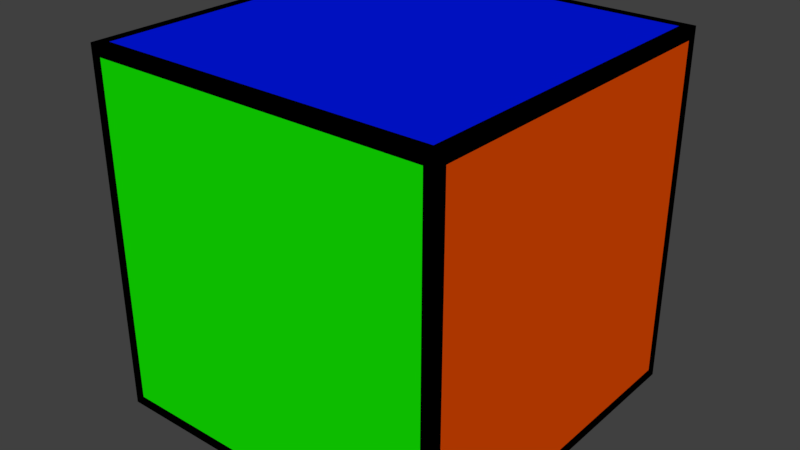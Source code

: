 # Source: cubie2.blend  (saved by Blender 2.77.0; exported with 4.5.12 LTS)
import bpy
from mathutils import Matrix  # noqa: F401  (used for matrix-valued properties, if any)

bpy.ops.wm.read_factory_settings(use_empty=True)
scene = bpy.context.scene
scene.name = 'Scene'

# ---- collections
col_collection_1 = bpy.data.collections.new('Collection 1'); scene.collection.children.link(col_collection_1)

# ---- materials (node trees are filled in below, after node groups)
mat_material = bpy.data.materials.new('Material')
mat_material.alpha_threshold = 0.0
mat_material.use_transparent_shadow = False
mat_material.diffuse_color = (0.0, 0.0, 0.0, 1.0)
mat_material.roughness = 0.5
mat_material.line_color = (0.0, 0.0, 0.0, 1.0)
mat_material_001 = bpy.data.materials.new('Material.001')
mat_material_001.alpha_threshold = 0.0
mat_material_001.use_transparent_shadow = False
mat_material_001.diffuse_color = (0.8, 0.7025, 0.0, 1.0)
mat_material_001.roughness = 0.5
mat_material_002 = bpy.data.materials.new('Material.002')
mat_material_002.alpha_threshold = 0.0
mat_material_002.use_transparent_shadow = False
mat_material_002.diffuse_color = (0.8, 0.0, 0.003228, 1.0)
mat_material_002.roughness = 0.5
mat_material_003 = bpy.data.materials.new('Material.003')
mat_material_003.alpha_threshold = 0.0
mat_material_003.use_transparent_shadow = False
mat_material_003.diffuse_color = (0.0, 0.008689, 0.8, 1.0)
mat_material_003.roughness = 0.5
mat_material_004 = bpy.data.materials.new('Material.004')
mat_material_004.alpha_threshold = 0.0
mat_material_004.use_transparent_shadow = False
mat_material_004.diffuse_color = (0.00632, 0.8, 0.0, 1.0)
mat_material_004.roughness = 0.5
mat_material_005 = bpy.data.materials.new('Material.005')
mat_material_005.alpha_threshold = 0.0
mat_material_005.use_transparent_shadow = False
mat_material_005.diffuse_color = (0.8, 0.07333, 0.0, 1.0)
mat_material_005.roughness = 0.5
mat_material_006 = bpy.data.materials.new('Material.006')
mat_material_006.alpha_threshold = 0.0
mat_material_006.use_transparent_shadow = False
mat_material_006.diffuse_color = (0.8, 0.0, 0.5812, 1.0)
mat_material_006.roughness = 0.5

# ---- material node trees

# ---- world
world_world = bpy.data.worlds.new('World'); scene.world = world_world
world_world.color = (0.05088, 0.05088, 0.05088)
world_world.use_sun_shadow = False
world_world.sun_shadow_jitter_overblur = 0.0
world_world.cycles.sampling_method = 'MANUAL'

# ---- meshes
me_cube_006 = bpy.data.meshes.new('Cube.006')
me_cube_006.from_pydata([(0.9405, 0.9405, -1.0), (0.9405, -0.9405, -1.0), (-0.9405, -0.9405, -1.0), (-0.9405, 0.9405, -1.0)], [], [(0, 1, 2, 3)])
me_cube_006.polygons.foreach_set('material_index', [6])
_uv = me_cube_006.uv_layers.new(name='UVMap')
_uv.uv.foreach_set('vector', [0.3333, 1.0, 3.169e-08, 1.0, 0.0, 0.6667, 0.3333, 0.6667])
me_cube_006.materials.append(mat_material)
me_cube_006.materials.append(mat_material_001)
me_cube_006.materials.append(mat_material_002)
me_cube_006.materials.append(mat_material_003)
me_cube_006.materials.append(mat_material_004)
me_cube_006.materials.append(mat_material_005)
me_cube_006.materials.append(mat_material_006)
me_cube_006.use_remesh_preserve_volume = False
me_cube_006.use_remesh_preserve_attributes = False
me_cube_006.use_mirror_vertex_groups = False
me_cube_006.update()
me_cube_005 = bpy.data.meshes.new('Cube.005')
me_cube_005.from_pydata([(-1.0, -0.9405, -0.9405), (-1.0, -0.9405, 0.9405), (-1.0, 0.9405, 0.9405), (-1.0, 0.9405, -0.9405)], [], [(0, 1, 2, 3)])
me_cube_005.polygons.foreach_set('material_index', [2])
_uv = me_cube_005.uv_layers.new(name='UVMap')
_uv.uv.foreach_set('vector', [0.6667, 0.3333, 1.0, 0.3333, 1.0, 0.6667, 0.6667, 0.6667])
me_cube_005.materials.append(mat_material)
me_cube_005.materials.append(mat_material_001)
me_cube_005.materials.append(mat_material_002)
me_cube_005.materials.append(mat_material_003)
me_cube_005.materials.append(mat_material_004)
me_cube_005.materials.append(mat_material_005)
me_cube_005.materials.append(mat_material_006)
me_cube_005.use_remesh_preserve_volume = False
me_cube_005.use_remesh_preserve_attributes = False
me_cube_005.use_mirror_vertex_groups = False
me_cube_005.update()
me_cube_004 = bpy.data.meshes.new('Cube.004')
me_cube_004.from_pydata([(0.9405, 1.0, 0.9405), (0.9405, 1.0, -0.9405), (-0.9405, 1.0, -0.9405), (-0.9405, 1.0, 0.9405)], [], [(0, 1, 2, 3)])
me_cube_004.polygons.foreach_set('material_index', [1])
_uv = me_cube_004.uv_layers.new(name='UVMap')
_uv.uv.foreach_set('vector', [0.0, 0.3333, 0.3333, 0.3333, 0.3333, 0.6667, 3.169e-08, 0.6667])
me_cube_004.materials.append(mat_material)
me_cube_004.materials.append(mat_material_001)
me_cube_004.materials.append(mat_material_002)
me_cube_004.materials.append(mat_material_003)
me_cube_004.materials.append(mat_material_004)
me_cube_004.materials.append(mat_material_005)
me_cube_004.materials.append(mat_material_006)
me_cube_004.use_remesh_preserve_volume = False
me_cube_004.use_remesh_preserve_attributes = False
me_cube_004.use_mirror_vertex_groups = False
me_cube_004.update()
me_cube_003 = bpy.data.meshes.new('Cube.003')
me_cube_003.from_pydata([(0.9405, 0.9405, 1.0), (-0.9405, 0.9405, 1.0), (-0.9405, -0.9405, 1.0), (0.9405, -0.9405, 1.0)], [], [(0, 1, 2, 3)])
me_cube_003.polygons.foreach_set('material_index', [3])
_uv = me_cube_003.uv_layers.new(name='UVMap')
_uv.uv.foreach_set('vector', [0.3333, 0.3333, 0.3333, 0.0, 0.6667, 7.394e-08, 0.6667, 0.3333])
me_cube_003.materials.append(mat_material)
me_cube_003.materials.append(mat_material_001)
me_cube_003.materials.append(mat_material_002)
me_cube_003.materials.append(mat_material_003)
me_cube_003.materials.append(mat_material_004)
me_cube_003.materials.append(mat_material_005)
me_cube_003.materials.append(mat_material_006)
me_cube_003.use_remesh_preserve_volume = False
me_cube_003.use_remesh_preserve_attributes = False
me_cube_003.use_mirror_vertex_groups = False
me_cube_003.update()
me_cube_002 = bpy.data.meshes.new('Cube.002')
me_cube_002.from_pydata([(1.0, 0.9405, -0.9405), (1.0, 0.9405, 0.9405), (1.0, -0.9405, 0.9405), (1.0, -0.9405, -0.9405)], [], [(0, 1, 2, 3)])
me_cube_002.polygons.foreach_set('material_index', [5])
_uv = me_cube_002.uv_layers.new(name='UVMap')
_uv.uv.foreach_set('vector', [0.3333, 1.056e-08, 0.3333, 0.3333, 0.0, 0.3333, 1.056e-07, 0.0])
me_cube_002.materials.append(mat_material)
me_cube_002.materials.append(mat_material_001)
me_cube_002.materials.append(mat_material_002)
me_cube_002.materials.append(mat_material_003)
me_cube_002.materials.append(mat_material_004)
me_cube_002.materials.append(mat_material_005)
me_cube_002.materials.append(mat_material_006)
me_cube_002.use_remesh_preserve_volume = False
me_cube_002.use_remesh_preserve_attributes = False
me_cube_002.use_mirror_vertex_groups = False
me_cube_002.update()
me_cube_001 = bpy.data.meshes.new('Cube.001')
me_cube_001.from_pydata([(0.9405, -1.0, -0.9405), (0.9405, -1.0, 0.9405), (-0.9405, -1.0, 0.9405), (-0.9405, -1.0, -0.9405)], [], [(0, 1, 2, 3)])
me_cube_001.polygons.foreach_set('material_index', [4])
_uv = me_cube_001.uv_layers.new(name='UVMap')
_uv.uv.foreach_set('vector', [0.6667, 0.0, 1.0, 9.506e-08, 1.0, 0.3333, 0.6667, 0.3333])
me_cube_001.materials.append(mat_material)
me_cube_001.materials.append(mat_material_001)
me_cube_001.materials.append(mat_material_002)
me_cube_001.materials.append(mat_material_003)
me_cube_001.materials.append(mat_material_004)
me_cube_001.materials.append(mat_material_005)
me_cube_001.materials.append(mat_material_006)
me_cube_001.use_remesh_preserve_volume = False
me_cube_001.use_remesh_preserve_attributes = False
me_cube_001.use_mirror_vertex_groups = False
me_cube_001.update()
me_cube = bpy.data.meshes.new('Cube')
me_cube.from_pydata([(1.0, 1.0, -1.0), (1.0, -1.0, -1.0), (-1.0, -1.0, -1.0), (-1.0, 1.0, -1.0), (1.0, 1.0, 1.0), (1.0, -1.0, 1.0), (-1.0, -1.0, 1.0), (-1.0, 1.0, 1.0), (1.0, 1.0, -1.0), (1.0, -1.0, -1.0), (1.0, 1.0, 1.0), (1.0, -1.0, 1.0), (0.9405, 0.9405, -1.0), (0.9405, -0.9405, -1.0), (-0.9405, -0.9405, -1.0), (-0.9405, 0.9405, -1.0), (0.9405, 0.9405, 1.0), (-0.9405, 0.9405, 1.0), (-0.9405, -0.9405, 1.0), (0.9405, -0.9405, 1.0), (0.9405, -1.0, -0.9405), (0.9405, -1.0, 0.9405), (-0.9405, -1.0, 0.9405), (-0.9405, -1.0, -0.9405), (-1.0, -0.9405, -0.9405), (-1.0, -0.9405, 0.9405), (-1.0, 0.9405, 0.9405), (-1.0, 0.9405, -0.9405), (0.9405, 1.0, 0.9405), (0.9405, 1.0, -0.9405), (-0.9405, 1.0, -0.9405), (-0.9405, 1.0, 0.9405), (1.0, 0.9405, -0.9405), (1.0, 0.9405, 0.9405), (1.0, -0.9405, 0.9405), (1.0, -0.9405, -0.9405), (1.0, -1.0, -1.0), (1.0, 1.0, -1.0), (-1.0, -1.0, -1.0), (-1.0, 1.0, -1.0), (-1.0, 1.0, 1.0), (1.0, 1.0, 1.0), (-1.0, -1.0, 1.0), (1.0, -1.0, 1.0), (1.0, -1.0, 1.0), (1.0, -1.0, -1.0), (-1.0, -1.0, 1.0), (-1.0, -1.0, -1.0), (-1.0, -1.0, 1.0), (-1.0, -1.0, -1.0), (-1.0, 1.0, 1.0), (-1.0, 1.0, -1.0), (1.0, 1.0, -1.0), (1.0, 1.0, 1.0), (-1.0, 1.0, -1.0), (-1.0, 1.0, 1.0), (1.0, 1.0, 1.0), (1.0, 1.0, -1.0), (1.0, -1.0, 1.0), (1.0, -1.0, -1.0), (0.9505, -0.9505, -1.0), (0.9505, 0.9505, -1.0), (-0.9505, -0.9505, -1.0), (-0.9505, 0.9505, -1.0), (-0.9505, 0.9505, 1.0), (0.9505, 0.9505, 1.0), (-0.9505, -0.9505, 1.0), (0.9505, -0.9505, 1.0), (0.9505, -1.0, 0.9505), (0.9505, -1.0, -0.9505), (-0.9505, -1.0, 0.9505), (-0.9505, -1.0, -0.9505), (-1.0, -0.9505, 0.9505), (-1.0, -0.9505, -0.9505), (-1.0, 0.9505, 0.9505), (-1.0, 0.9505, -0.9505), (0.9505, 1.0, -0.9505), (0.9505, 1.0, 0.9505), (-0.9505, 1.0, -0.9505), (-0.9505, 1.0, 0.9505), (1.0, 0.9505, 0.9505), (1.0, 0.9505, -0.9505), (1.0, -0.9505, 0.9505), (1.0, -0.9505, -0.9505)], [], [(5, 1, 9, 11), (0, 4, 10, 8), (1, 0, 8, 9), (4, 5, 11, 10), (1, 36, 37, 0), (2, 38, 36, 1), (3, 39, 38, 2), (0, 37, 39, 3), (7, 40, 41, 4), (6, 42, 40, 7), (5, 43, 42, 6), (4, 41, 43, 5), (5, 44, 45, 1), (6, 46, 44, 5), (2, 47, 46, 6), (1, 45, 47, 2), (6, 48, 49, 2), (7, 50, 48, 6), (3, 51, 50, 7), (2, 49, 51, 3), (0, 52, 53, 4), (3, 54, 52, 0), (7, 55, 54, 3), (4, 53, 55, 7), (10, 56, 57, 8), (11, 58, 56, 10), (9, 59, 58, 11), (8, 57, 59, 9), (60, 61, 37, 36), (62, 60, 36, 38), (63, 62, 38, 39), (61, 63, 39, 37), (64, 65, 41, 40), (66, 64, 40, 42), (67, 66, 42, 43), (65, 67, 43, 41), (68, 69, 45, 44), (70, 68, 44, 46), (71, 70, 46, 47), (69, 71, 47, 45), (72, 73, 49, 48), (74, 72, 48, 50), (75, 74, 50, 51), (73, 75, 51, 49), (76, 77, 53, 52), (78, 76, 52, 54), (79, 78, 54, 55), (77, 79, 55, 53), (80, 81, 57, 56), (82, 80, 56, 58), (83, 82, 58, 59), (81, 83, 59, 57), (13, 12, 61, 60), (14, 13, 60, 62), (15, 14, 62, 63), (12, 15, 63, 61), (17, 16, 65, 64), (18, 17, 64, 66), (19, 18, 66, 67), (16, 19, 67, 65), (21, 20, 69, 68), (22, 21, 68, 70), (23, 22, 70, 71), (20, 23, 71, 69), (25, 24, 73, 72), (26, 25, 72, 74), (27, 26, 74, 75), (24, 27, 75, 73), (29, 28, 77, 76), (30, 29, 76, 78), (31, 30, 78, 79), (28, 31, 79, 77), (33, 32, 81, 80), (34, 33, 80, 82), (35, 34, 82, 83), (32, 35, 83, 81)])
_uv = me_cube.uv_layers.new(name='UVMap')
_uv.uv.foreach_set('vector', [0.0, 0.0, 1.0, 0.0, 1.0, 1.0, 0.0, 1.0, 0.0, 0.0, 1.0, 0.0, 1.0, 1.0, 0.0, 1.0, 0.0, 0.0, 1.0, 0.0, 1.0, 1.0, 0.0, 1.0, 0.0, 0.0, 1.0, 0.0, 1.0, 1.0, 0.0, 1.0, 0.0, 0.0, 1.0, 0.0, 1.0, 1.0, 0.0, 1.0, 0.0, 0.0, 1.0, 0.0, 1.0, 1.0, 0.0, 1.0, 0.0, 0.0, 1.0, 0.0, 1.0, 1.0, 0.0, 1.0, 0.0, 0.0, 1.0, 0.0, 1.0, 1.0, 0.0, 1.0, 0.0, 0.0, 1.0, 0.0, 1.0, 1.0, 0.0, 1.0, 0.0, 0.0, 1.0, 0.0, 1.0, 1.0, 0.0, 1.0, 0.0, 0.0, 1.0, 0.0, 1.0, 1.0, 0.0, 1.0, 0.0, 0.0, 1.0, 0.0, 1.0, 1.0, 0.0, 1.0, 0.0, 0.0, 1.0, 0.0, 1.0, 1.0, 0.0, 1.0, 0.0, 0.0, 1.0, 0.0, 1.0, 1.0, 0.0, 1.0, 0.0, 0.0, 1.0, 0.0, 1.0, 1.0, 0.0, 1.0, 0.0, 0.0, 1.0, 0.0, 1.0, 1.0, 0.0, 1.0, 0.0, 0.0, 1.0, 0.0, 1.0, 1.0, 0.0, 1.0, 0.0, 0.0, 1.0, 0.0, 1.0, 1.0, 0.0, 1.0, 0.0, 0.0, 1.0, 0.0, 1.0, 1.0, 0.0, 1.0, 0.0, 0.0, 1.0, 0.0, 1.0, 1.0, 0.0, 1.0, 0.0, 0.0, 1.0, 0.0, 1.0, 1.0, 0.0, 1.0, 0.0, 0.0, 1.0, 0.0, 1.0, 1.0, 0.0, 1.0, 0.0, 0.0, 1.0, 0.0, 1.0, 1.0, 0.0, 1.0, 0.0, 0.0, 1.0, 0.0, 1.0, 1.0, 0.0, 1.0, 0.0, 0.0, 1.0, 0.0, 1.0, 1.0, 0.0, 1.0, 0.0, 0.0, 1.0, 0.0, 1.0, 1.0, 0.0, 1.0, 0.0, 0.0, 1.0, 0.0, 1.0, 1.0, 0.0, 1.0, 0.0, 0.0, 1.0, 0.0, 1.0, 1.0, 0.0, 1.0, 0.0, 0.0, 1.0, 0.0, 1.0, 1.0, 0.0, 1.0, 0.0, 0.0, 1.0, 0.0, 1.0, 1.0, 0.0, 1.0, 0.0, 0.0, 1.0, 0.0, 1.0, 1.0, 0.0, 1.0, 0.0, 0.0, 1.0, 0.0, 1.0, 1.0, 0.0, 1.0, 0.0, 0.0, 1.0, 0.0, 1.0, 1.0, 0.0, 1.0, 0.0, 0.0, 1.0, 0.0, 1.0, 1.0, 0.0, 1.0, 0.0, 0.0, 1.0, 0.0, 1.0, 1.0, 0.0, 1.0, 0.0, 0.0, 1.0, 0.0, 1.0, 1.0, 0.0, 1.0, 0.0, 0.0, 1.0, 0.0, 1.0, 1.0, 0.0, 1.0, 0.0, 0.0, 1.0, 0.0, 1.0, 1.0, 0.0, 1.0, 0.0, 0.0, 1.0, 0.0, 1.0, 1.0, 0.0, 1.0, 0.0, 0.0, 1.0, 0.0, 1.0, 1.0, 0.0, 1.0, 0.0, 0.0, 1.0, 0.0, 1.0, 1.0, 0.0, 1.0, 0.0, 0.0, 1.0, 0.0, 1.0, 1.0, 0.0, 1.0, 0.0, 0.0, 1.0, 0.0, 1.0, 1.0, 0.0, 1.0, 0.0, 0.0, 1.0, 0.0, 1.0, 1.0, 0.0, 1.0, 0.0, 0.0, 1.0, 0.0, 1.0, 1.0, 0.0, 1.0, 0.0, 0.0, 1.0, 0.0, 1.0, 1.0, 0.0, 1.0, 0.0, 0.0, 1.0, 0.0, 1.0, 1.0, 0.0, 1.0, 0.0, 0.0, 1.0, 0.0, 1.0, 1.0, 0.0, 1.0, 0.0, 0.0, 1.0, 0.0, 1.0, 1.0, 0.0, 1.0, 0.0, 0.0, 1.0, 0.0, 1.0, 1.0, 0.0, 1.0, 0.0, 0.0, 1.0, 0.0, 1.0, 1.0, 0.0, 1.0, 0.0, 0.0, 1.0, 0.0, 1.0, 1.0, 0.0, 1.0, 0.0, 0.0, 1.0, 0.0, 1.0, 1.0, 0.0, 1.0, 0.0, 0.0, 1.0, 0.0, 1.0, 1.0, 0.0, 1.0, 0.0, 0.0, 1.0, 0.0, 1.0, 1.0, 0.0, 1.0, 0.0, 0.0, 1.0, 0.0, 1.0, 1.0, 0.0, 1.0, 0.0, 0.0, 1.0, 0.0, 1.0, 1.0, 0.0, 1.0, 0.0, 0.0, 1.0, 0.0, 1.0, 1.0, 0.0, 1.0, 0.0, 0.0, 1.0, 0.0, 1.0, 1.0, 0.0, 1.0, 0.0, 0.0, 1.0, 0.0, 1.0, 1.0, 0.0, 1.0, 0.0, 0.0, 1.0, 0.0, 1.0, 1.0, 0.0, 1.0, 0.0, 0.0, 1.0, 0.0, 1.0, 1.0, 0.0, 1.0, 0.0, 0.0, 1.0, 0.0, 1.0, 1.0, 0.0, 1.0, 0.0, 0.0, 1.0, 0.0, 1.0, 1.0, 0.0, 1.0, 0.0, 0.0, 1.0, 0.0, 1.0, 1.0, 0.0, 1.0, 0.0, 0.0, 1.0, 0.0, 1.0, 1.0, 0.0, 1.0, 0.0, 0.0, 1.0, 0.0, 1.0, 1.0, 0.0, 1.0, 0.0, 0.0, 1.0, 0.0, 1.0, 1.0, 0.0, 1.0, 0.0, 0.0, 1.0, 0.0, 1.0, 1.0, 0.0, 1.0, 0.0, 0.0, 1.0, 0.0, 1.0, 1.0, 0.0, 1.0, 0.0, 0.0, 1.0, 0.0, 1.0, 1.0, 0.0, 1.0, 0.0, 0.0, 1.0, 0.0, 1.0, 1.0, 0.0, 1.0, 0.0, 0.0, 1.0, 0.0, 1.0, 1.0, 0.0, 1.0, 0.0, 0.0, 1.0, 0.0, 1.0, 1.0, 0.0, 1.0, 0.0, 0.0, 1.0, 0.0, 1.0, 1.0, 0.0, 1.0, 0.0, 0.0, 1.0, 0.0, 1.0, 1.0, 0.0, 1.0])
me_cube.materials.append(mat_material)
me_cube.materials.append(mat_material_001)
me_cube.materials.append(mat_material_002)
me_cube.materials.append(mat_material_003)
me_cube.materials.append(mat_material_004)
me_cube.materials.append(mat_material_005)
me_cube.materials.append(mat_material_006)
me_cube.use_remesh_preserve_volume = False
me_cube.use_remesh_preserve_attributes = False
me_cube.use_mirror_vertex_groups = False
me_cube.update()

# ---- objects
ob_face_000 = bpy.data.objects.new('Face.000', me_cube_006)
ob_face_001 = bpy.data.objects.new('Face.001', me_cube_005)
ob_face_002 = bpy.data.objects.new('Face.002', me_cube_004)
ob_face_003 = bpy.data.objects.new('Face.003', me_cube_003)
ob_face_004 = bpy.data.objects.new('Face.004', me_cube_002)
ob_face_005 = bpy.data.objects.new('Face.005', me_cube_001)
ob_cube = bpy.data.objects.new('Cube', me_cube)

# ---- transforms, parenting, visibility, modifiers, constraints
ob_face_000.location = (0.0, 0.0, 0.0)
ob_face_000.lock_rotations_4d = False
ob_face_000.empty_display_type = 'ARROWS'
ob_face_000.lineart.crease_threshold = 0.0
ob_face_001.location = (0.0, 0.0, 0.0)
ob_face_001.lock_rotations_4d = False
ob_face_001.empty_display_type = 'ARROWS'
ob_face_001.lineart.crease_threshold = 0.0
ob_face_002.location = (0.0, 0.0, 0.0)
ob_face_002.lock_rotations_4d = False
ob_face_002.empty_display_type = 'ARROWS'
ob_face_002.lineart.crease_threshold = 0.0
ob_face_003.location = (0.0, 0.0, 0.0)
ob_face_003.lock_rotations_4d = False
ob_face_003.empty_display_type = 'ARROWS'
ob_face_003.lineart.crease_threshold = 0.0
ob_face_004.location = (0.0, 0.0, 0.0)
ob_face_004.lock_rotations_4d = False
ob_face_004.empty_display_type = 'ARROWS'
ob_face_004.lineart.crease_threshold = 0.0
ob_face_005.location = (0.0, 0.0, 0.0)
ob_face_005.lock_rotations_4d = False
ob_face_005.empty_display_type = 'ARROWS'
ob_face_005.lineart.crease_threshold = 0.0
ob_cube.location = (0.0, 0.0, 0.0)
ob_cube.lock_rotations_4d = False
ob_cube.empty_display_type = 'ARROWS'
ob_cube.lineart.crease_threshold = 0.0

# ---- collection membership
col_collection_1.objects.link(ob_face_000)
col_collection_1.objects.link(ob_face_001)
col_collection_1.objects.link(ob_face_002)
col_collection_1.objects.link(ob_face_003)
col_collection_1.objects.link(ob_face_004)
col_collection_1.objects.link(ob_face_005)
col_collection_1.objects.link(ob_cube)

# ---- scene / render settings (as saved in the file)
scene.frame_start = 1; scene.frame_end = 250; scene.frame_set(1)
scene.render.engine = 'BLENDER_EEVEE_NEXT'
scene.render.resolution_percentage = 50
scene.render.dither_intensity = 0.0
scene.cycles.use_denoising = False
scene.cycles.samples = 128
scene.cycles.sampling_pattern = 'TABULATED_SOBOL'
scene.cycles.light_sampling_threshold = 0.0
scene.cycles.use_adaptive_sampling = False
scene.cycles.use_light_tree = False
scene.cycles.blur_glossy = 0.0
scene.cycles.sample_clamp_indirect = 0.0
scene.view_settings.view_transform = 'Standard'
bpy.context.view_layer.update()

# ---- added for rendering (the .blend has no active camera and no usable light): camera, sun
cam_auto = bpy.data.cameras.new('AutoCamera')
cam_auto.lens = 50.0
cam_auto.sensor_width = 36.0
cam_auto.clip_end = 1000.0
ob_auto_camera = bpy.data.objects.new('AutoCamera', cam_auto)
scene.collection.objects.link(ob_auto_camera)
ob_auto_camera.location = (3.20507, -3.84609, 2.56406)
ob_auto_camera.rotation_euler = (1.09748, -7.21219e-08, 0.694738)
scene.camera = ob_auto_camera
light_auto_sun = bpy.data.lights.new('AutoSun', 'SUN')
light_auto_sun.energy = 3.0
light_auto_sun.angle = 0.0523599
ob_auto_sun = bpy.data.objects.new('AutoSun', light_auto_sun)
scene.collection.objects.link(ob_auto_sun)
ob_auto_sun.rotation_euler = (0.872665, 0.174533, 0.523599)
bpy.context.view_layer.update()
